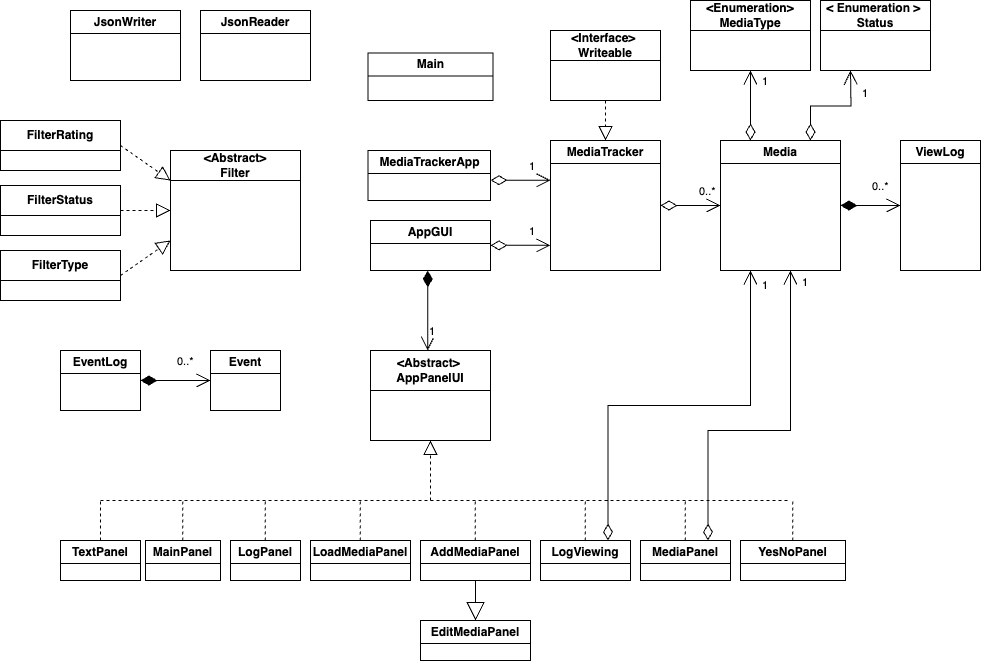

The diagram above was exported from draw.io. Its source (the exported page's mxGraphModel, read from the mxfile embedded in the PNG):
<mxGraphModel dx="2840" dy="1258" grid="1" gridSize="10" guides="1" tooltips="1" connect="1" arrows="1" fold="1" page="1" pageScale="1" pageWidth="850" pageHeight="1100" math="0" shadow="0">
  <root>
    <mxCell id="0" />
    <mxCell id="1" parent="0" />
    <mxCell id="AJBt9FcRwhxzpNTCExxk-1" value="Event" style="swimlane;whiteSpace=wrap;html=1;" parent="1" vertex="1">
      <mxGeometry x="-400" y="620" width="70" height="60" as="geometry" />
    </mxCell>
    <mxCell id="AJBt9FcRwhxzpNTCExxk-2" value="EventLog" style="swimlane;whiteSpace=wrap;html=1;" parent="1" vertex="1">
      <mxGeometry x="-550" y="620" width="80" height="60" as="geometry" />
    </mxCell>
    <mxCell id="AJBt9FcRwhxzpNTCExxk-3" value="&lt;div&gt;&amp;lt;Abstract&amp;gt;&lt;/div&gt;Filter" style="swimlane;whiteSpace=wrap;html=1;startSize=30;" parent="1" vertex="1">
      <mxGeometry x="-440" y="420" width="130" height="120" as="geometry" />
    </mxCell>
    <mxCell id="AJBt9FcRwhxzpNTCExxk-4" value="Media" style="swimlane;whiteSpace=wrap;html=1;" parent="1" vertex="1">
      <mxGeometry x="110" y="410" width="120" height="130" as="geometry" />
    </mxCell>
    <mxCell id="AJBt9FcRwhxzpNTCExxk-5" value="MediaTracker" style="swimlane;whiteSpace=wrap;html=1;" parent="1" vertex="1">
      <mxGeometry x="-60" y="410" width="110" height="130" as="geometry" />
    </mxCell>
    <mxCell id="AJBt9FcRwhxzpNTCExxk-6" value="ViewLog" style="swimlane;whiteSpace=wrap;html=1;" parent="1" vertex="1">
      <mxGeometry x="290" y="410" width="80" height="130" as="geometry" />
    </mxCell>
    <mxCell id="AJBt9FcRwhxzpNTCExxk-7" value="JsonReader" style="swimlane;whiteSpace=wrap;html=1;" parent="1" vertex="1">
      <mxGeometry x="-410" y="280" width="110" height="70" as="geometry" />
    </mxCell>
    <mxCell id="AJBt9FcRwhxzpNTCExxk-8" value="JsonWriter" style="swimlane;whiteSpace=wrap;html=1;" parent="1" vertex="1">
      <mxGeometry x="-540" y="280" width="110" height="70" as="geometry" />
    </mxCell>
    <mxCell id="AJBt9FcRwhxzpNTCExxk-9" value="&amp;lt;Interface&amp;gt;&amp;nbsp;&lt;div&gt;Writeable&lt;/div&gt;" style="swimlane;whiteSpace=wrap;html=1;startSize=30;" parent="1" vertex="1">
      <mxGeometry x="-60" y="300" width="110" height="70" as="geometry" />
    </mxCell>
    <mxCell id="AJBt9FcRwhxzpNTCExxk-10" value="AppGUI" style="swimlane;whiteSpace=wrap;html=1;" parent="1" vertex="1">
      <mxGeometry x="-240" y="490" width="120" height="50" as="geometry" />
    </mxCell>
    <mxCell id="AJBt9FcRwhxzpNTCExxk-11" value="MediaTrackerApp" style="swimlane;whiteSpace=wrap;html=1;" parent="1" vertex="1">
      <mxGeometry x="-242.5" y="420" width="122.5" height="50" as="geometry" />
    </mxCell>
    <mxCell id="AJBt9FcRwhxzpNTCExxk-12" value="Main" style="swimlane;whiteSpace=wrap;html=1;" parent="1" vertex="1">
      <mxGeometry x="-242.5" y="322.5" width="125" height="47.5" as="geometry" />
    </mxCell>
    <mxCell id="AJBt9FcRwhxzpNTCExxk-16" value="" style="endArrow=block;dashed=1;endFill=0;endSize=12;html=1;rounded=0;entryX=0.5;entryY=0;entryDx=0;entryDy=0;exitX=0.5;exitY=1;exitDx=0;exitDy=0;" parent="1" source="AJBt9FcRwhxzpNTCExxk-9" target="AJBt9FcRwhxzpNTCExxk-5" edge="1">
      <mxGeometry width="160" relative="1" as="geometry">
        <mxPoint x="15" y="380" as="sourcePoint" />
        <mxPoint x="220" y="340" as="targetPoint" />
      </mxGeometry>
    </mxCell>
    <mxCell id="AJBt9FcRwhxzpNTCExxk-48" value="&amp;lt;Abstract&amp;gt;&amp;nbsp;&lt;div&gt;AppPanelUI&lt;/div&gt;" style="swimlane;whiteSpace=wrap;html=1;startSize=40;" parent="1" vertex="1">
      <mxGeometry x="-240" y="620" width="120" height="90" as="geometry" />
    </mxCell>
    <mxCell id="AJBt9FcRwhxzpNTCExxk-60" value="AddMediaPanel" style="swimlane;whiteSpace=wrap;html=1;" parent="1" vertex="1">
      <mxGeometry x="-190" y="810" width="110" height="40" as="geometry" />
    </mxCell>
    <mxCell id="AJBt9FcRwhxzpNTCExxk-61" value="EditMediaPanel" style="swimlane;whiteSpace=wrap;html=1;" parent="1" vertex="1">
      <mxGeometry x="-190" y="890" width="110" height="40" as="geometry" />
    </mxCell>
    <mxCell id="AJBt9FcRwhxzpNTCExxk-63" value="" style="endArrow=block;endSize=16;endFill=0;html=1;rounded=0;entryX=0.5;entryY=0;entryDx=0;entryDy=0;exitX=0.5;exitY=1;exitDx=0;exitDy=0;" parent="1" source="AJBt9FcRwhxzpNTCExxk-60" target="AJBt9FcRwhxzpNTCExxk-61" edge="1">
      <mxGeometry width="160" relative="1" as="geometry">
        <mxPoint x="-230" y="704.44" as="sourcePoint" />
        <mxPoint x="-70" y="704.44" as="targetPoint" />
      </mxGeometry>
    </mxCell>
    <mxCell id="AJBt9FcRwhxzpNTCExxk-66" value="LoadMediaPanel" style="swimlane;whiteSpace=wrap;html=1;" parent="1" vertex="1">
      <mxGeometry x="-300" y="810" width="100" height="40" as="geometry" />
    </mxCell>
    <mxCell id="AJBt9FcRwhxzpNTCExxk-67" value="LogPanel" style="swimlane;whiteSpace=wrap;html=1;" parent="1" vertex="1">
      <mxGeometry x="-380" y="810" width="70" height="40" as="geometry" />
    </mxCell>
    <mxCell id="AJBt9FcRwhxzpNTCExxk-68" value="LogViewing" style="swimlane;whiteSpace=wrap;html=1;" parent="1" vertex="1">
      <mxGeometry x="-70" y="810" width="90" height="40" as="geometry" />
    </mxCell>
    <mxCell id="AJBt9FcRwhxzpNTCExxk-69" value="MainPanel" style="swimlane;whiteSpace=wrap;html=1;" parent="1" vertex="1">
      <mxGeometry x="-465" y="810" width="75" height="40" as="geometry" />
    </mxCell>
    <mxCell id="AJBt9FcRwhxzpNTCExxk-70" value="MediaPanel" style="swimlane;whiteSpace=wrap;html=1;" parent="1" vertex="1">
      <mxGeometry x="30" y="810" width="90" height="40" as="geometry" />
    </mxCell>
    <mxCell id="AJBt9FcRwhxzpNTCExxk-71" value="TextPanel" style="swimlane;whiteSpace=wrap;html=1;" parent="1" vertex="1">
      <mxGeometry x="-550" y="810" width="80" height="40" as="geometry" />
    </mxCell>
    <mxCell id="AJBt9FcRwhxzpNTCExxk-72" value="YesNoPanel" style="swimlane;whiteSpace=wrap;html=1;" parent="1" vertex="1">
      <mxGeometry x="130" y="810" width="105" height="40" as="geometry" />
    </mxCell>
    <mxCell id="AJBt9FcRwhxzpNTCExxk-73" value="" style="endArrow=block;dashed=1;endFill=0;endSize=12;html=1;rounded=0;entryX=0.5;entryY=1;entryDx=0;entryDy=0;" parent="1" target="AJBt9FcRwhxzpNTCExxk-48" edge="1">
      <mxGeometry width="160" relative="1" as="geometry">
        <mxPoint x="-180" y="770" as="sourcePoint" />
        <mxPoint x="80" y="750" as="targetPoint" />
      </mxGeometry>
    </mxCell>
    <mxCell id="AJBt9FcRwhxzpNTCExxk-75" value="" style="endArrow=none;dashed=1;html=1;strokeWidth=1;rounded=0;" parent="1" edge="1">
      <mxGeometry width="50" height="50" relative="1" as="geometry">
        <mxPoint x="-510" y="770" as="sourcePoint" />
        <mxPoint x="180" y="770" as="targetPoint" />
      </mxGeometry>
    </mxCell>
    <mxCell id="AJBt9FcRwhxzpNTCExxk-76" value="" style="endArrow=none;dashed=1;html=1;strokeWidth=1;rounded=0;exitX=0.5;exitY=0;exitDx=0;exitDy=0;" parent="1" source="AJBt9FcRwhxzpNTCExxk-71" edge="1">
      <mxGeometry width="50" height="50" relative="1" as="geometry">
        <mxPoint x="-710" y="780" as="sourcePoint" />
        <mxPoint x="-510" y="770" as="targetPoint" />
      </mxGeometry>
    </mxCell>
    <mxCell id="AJBt9FcRwhxzpNTCExxk-89" value="" style="endArrow=none;dashed=1;html=1;strokeWidth=1;rounded=0;exitX=0.5;exitY=0;exitDx=0;exitDy=0;" parent="1" edge="1">
      <mxGeometry width="50" height="50" relative="1" as="geometry">
        <mxPoint x="-427.71999999999997" y="810" as="sourcePoint" />
        <mxPoint x="-427.71999999999997" y="770" as="targetPoint" />
      </mxGeometry>
    </mxCell>
    <mxCell id="AJBt9FcRwhxzpNTCExxk-90" value="" style="endArrow=none;dashed=1;html=1;strokeWidth=1;rounded=0;exitX=0.5;exitY=0;exitDx=0;exitDy=0;" parent="1" edge="1">
      <mxGeometry width="50" height="50" relative="1" as="geometry">
        <mxPoint x="-345.21999999999997" y="810" as="sourcePoint" />
        <mxPoint x="-345.21999999999997" y="770" as="targetPoint" />
      </mxGeometry>
    </mxCell>
    <mxCell id="AJBt9FcRwhxzpNTCExxk-91" value="" style="endArrow=none;dashed=1;html=1;strokeWidth=1;rounded=0;exitX=0.5;exitY=0;exitDx=0;exitDy=0;" parent="1" edge="1">
      <mxGeometry width="50" height="50" relative="1" as="geometry">
        <mxPoint x="-250.27999999999997" y="810" as="sourcePoint" />
        <mxPoint x="-250.27999999999997" y="770" as="targetPoint" />
      </mxGeometry>
    </mxCell>
    <mxCell id="AJBt9FcRwhxzpNTCExxk-92" value="" style="endArrow=none;dashed=1;html=1;strokeWidth=1;rounded=0;exitX=0.5;exitY=0;exitDx=0;exitDy=0;" parent="1" edge="1">
      <mxGeometry width="50" height="50" relative="1" as="geometry">
        <mxPoint x="-135.21999999999997" y="810" as="sourcePoint" />
        <mxPoint x="-135.21999999999997" y="770" as="targetPoint" />
      </mxGeometry>
    </mxCell>
    <mxCell id="AJBt9FcRwhxzpNTCExxk-93" value="" style="endArrow=none;dashed=1;html=1;strokeWidth=1;rounded=0;exitX=0.5;exitY=0;exitDx=0;exitDy=0;" parent="1" edge="1">
      <mxGeometry width="50" height="50" relative="1" as="geometry">
        <mxPoint x="-25.21999999999997" y="810" as="sourcePoint" />
        <mxPoint x="-25.21999999999997" y="770" as="targetPoint" />
      </mxGeometry>
    </mxCell>
    <mxCell id="AJBt9FcRwhxzpNTCExxk-94" value="" style="endArrow=none;dashed=1;html=1;strokeWidth=1;rounded=0;exitX=0.5;exitY=0;exitDx=0;exitDy=0;" parent="1" edge="1">
      <mxGeometry width="50" height="50" relative="1" as="geometry">
        <mxPoint x="74.78" y="810" as="sourcePoint" />
        <mxPoint x="74.78" y="770" as="targetPoint" />
      </mxGeometry>
    </mxCell>
    <mxCell id="AJBt9FcRwhxzpNTCExxk-95" value="" style="endArrow=none;dashed=1;html=1;strokeWidth=1;rounded=0;exitX=0.5;exitY=0;exitDx=0;exitDy=0;" parent="1" edge="1">
      <mxGeometry width="50" height="50" relative="1" as="geometry">
        <mxPoint x="182.27999999999997" y="810" as="sourcePoint" />
        <mxPoint x="182.27999999999997" y="770" as="targetPoint" />
      </mxGeometry>
    </mxCell>
    <mxCell id="AJBt9FcRwhxzpNTCExxk-118" value="FilterRating" style="swimlane;whiteSpace=wrap;html=1;startSize=30;" parent="1" vertex="1">
      <mxGeometry x="-610" y="390" width="120" height="50" as="geometry" />
    </mxCell>
    <mxCell id="AJBt9FcRwhxzpNTCExxk-119" value="FilterStatus" style="swimlane;whiteSpace=wrap;html=1;startSize=30;" parent="1" vertex="1">
      <mxGeometry x="-610" y="455" width="120" height="50" as="geometry" />
    </mxCell>
    <mxCell id="AJBt9FcRwhxzpNTCExxk-120" value="FilterType" style="swimlane;whiteSpace=wrap;html=1;startSize=30;" parent="1" vertex="1">
      <mxGeometry x="-610" y="520" width="120" height="50" as="geometry" />
    </mxCell>
    <mxCell id="AJBt9FcRwhxzpNTCExxk-121" value="" style="endArrow=block;dashed=1;endFill=0;endSize=12;html=1;rounded=0;entryX=0;entryY=0.75;entryDx=0;entryDy=0;exitX=1;exitY=0.5;exitDx=0;exitDy=0;" parent="1" source="AJBt9FcRwhxzpNTCExxk-120" target="AJBt9FcRwhxzpNTCExxk-3" edge="1">
      <mxGeometry width="160" relative="1" as="geometry">
        <mxPoint x="-422" y="660" as="sourcePoint" />
        <mxPoint x="-467" y="570" as="targetPoint" />
      </mxGeometry>
    </mxCell>
    <mxCell id="AJBt9FcRwhxzpNTCExxk-122" value="" style="endArrow=block;dashed=1;endFill=0;endSize=12;html=1;rounded=0;entryX=0;entryY=0.5;entryDx=0;entryDy=0;exitX=1;exitY=0.5;exitDx=0;exitDy=0;" parent="1" source="AJBt9FcRwhxzpNTCExxk-119" target="AJBt9FcRwhxzpNTCExxk-3" edge="1">
      <mxGeometry width="160" relative="1" as="geometry">
        <mxPoint x="-600" y="605" as="sourcePoint" />
        <mxPoint x="-500" y="560" as="targetPoint" />
      </mxGeometry>
    </mxCell>
    <mxCell id="AJBt9FcRwhxzpNTCExxk-123" value="" style="endArrow=block;dashed=1;endFill=0;endSize=12;html=1;rounded=0;entryX=0;entryY=0.25;entryDx=0;entryDy=0;exitX=1;exitY=0.5;exitDx=0;exitDy=0;" parent="1" source="AJBt9FcRwhxzpNTCExxk-118" target="AJBt9FcRwhxzpNTCExxk-3" edge="1">
      <mxGeometry width="160" relative="1" as="geometry">
        <mxPoint x="-600" y="535" as="sourcePoint" />
        <mxPoint x="-500" y="530" as="targetPoint" />
      </mxGeometry>
    </mxCell>
    <mxCell id="AJBt9FcRwhxzpNTCExxk-147" value="1" style="endArrow=open;html=1;endSize=12;startArrow=diamondThin;startSize=14;startFill=1;edgeStyle=orthogonalEdgeStyle;align=left;verticalAlign=bottom;rounded=0;entryX=0.25;entryY=0;entryDx=0;entryDy=0;exitX=0.25;exitY=1;exitDx=0;exitDy=0;" parent="1" edge="1">
      <mxGeometry x="0.75" relative="1" as="geometry">
        <mxPoint x="-182.73" y="540" as="sourcePoint" />
        <mxPoint x="-182.73" y="620.0000000000001" as="targetPoint" />
        <mxPoint as="offset" />
      </mxGeometry>
    </mxCell>
    <mxCell id="AJBt9FcRwhxzpNTCExxk-151" value="0..*" style="endArrow=open;html=1;endSize=12;startArrow=diamondThin;startSize=14;startFill=1;edgeStyle=orthogonalEdgeStyle;align=left;verticalAlign=bottom;rounded=0;exitX=1;exitY=0.5;exitDx=0;exitDy=0;entryX=0;entryY=0.5;entryDx=0;entryDy=0;" parent="1" source="AJBt9FcRwhxzpNTCExxk-4" target="AJBt9FcRwhxzpNTCExxk-6" edge="1">
      <mxGeometry y="10" relative="1" as="geometry">
        <mxPoint x="240" y="480" as="sourcePoint" />
        <mxPoint x="300" y="480" as="targetPoint" />
        <mxPoint as="offset" />
      </mxGeometry>
    </mxCell>
    <mxCell id="AJBt9FcRwhxzpNTCExxk-155" value="0..*" style="endArrow=open;html=1;endSize=12;startArrow=diamondThin;startSize=14;startFill=1;edgeStyle=orthogonalEdgeStyle;align=left;verticalAlign=bottom;rounded=0;entryX=0;entryY=0.5;entryDx=0;entryDy=0;exitX=1;exitY=0.5;exitDx=0;exitDy=0;" parent="1" source="AJBt9FcRwhxzpNTCExxk-2" target="AJBt9FcRwhxzpNTCExxk-1" edge="1">
      <mxGeometry y="10" relative="1" as="geometry">
        <mxPoint x="-470" y="650" as="sourcePoint" />
        <mxPoint x="-405" y="660" as="targetPoint" />
        <mxPoint as="offset" />
      </mxGeometry>
    </mxCell>
    <mxCell id="zBt_HV0f-9UcoN6duIvy-1" value="&amp;lt;Enumeration&amp;gt;&lt;div&gt;MediaType&lt;/div&gt;" style="swimlane;whiteSpace=wrap;html=1;startSize=30;" vertex="1" parent="1">
      <mxGeometry x="80" y="270" width="120" height="70" as="geometry" />
    </mxCell>
    <mxCell id="zBt_HV0f-9UcoN6duIvy-2" value="&amp;lt;&amp;nbsp;Enumeration &amp;gt;&amp;nbsp;&lt;div&gt;Status&lt;/div&gt;" style="swimlane;whiteSpace=wrap;html=1;startSize=30;" vertex="1" parent="1">
      <mxGeometry x="210" y="270" width="110" height="70" as="geometry" />
    </mxCell>
    <mxCell id="zBt_HV0f-9UcoN6duIvy-4" value="0..*" style="endArrow=open;html=1;endSize=12;startArrow=diamondThin;startSize=14;startFill=0;edgeStyle=orthogonalEdgeStyle;align=left;verticalAlign=bottom;rounded=0;exitX=1;exitY=0.5;exitDx=0;exitDy=0;entryX=0;entryY=0.5;entryDx=0;entryDy=0;" edge="1" parent="1" source="AJBt9FcRwhxzpNTCExxk-5" target="AJBt9FcRwhxzpNTCExxk-4">
      <mxGeometry x="0.2308" y="5" relative="1" as="geometry">
        <mxPoint x="50" y="490" as="sourcePoint" />
        <mxPoint x="100" y="490" as="targetPoint" />
        <mxPoint as="offset" />
      </mxGeometry>
    </mxCell>
    <mxCell id="zBt_HV0f-9UcoN6duIvy-5" value="1" style="endArrow=open;html=1;endSize=12;startArrow=diamondThin;startSize=14;startFill=0;edgeStyle=orthogonalEdgeStyle;align=left;verticalAlign=bottom;rounded=0;exitX=0.75;exitY=0;exitDx=0;exitDy=0;" edge="1" parent="1" source="AJBt9FcRwhxzpNTCExxk-70">
      <mxGeometry x="0.8797" y="-10" relative="1" as="geometry">
        <mxPoint x="90" y="690" as="sourcePoint" />
        <mxPoint x="180" y="540" as="targetPoint" />
        <mxPoint as="offset" />
        <Array as="points">
          <mxPoint x="98" y="700" />
          <mxPoint x="180" y="700" />
        </Array>
      </mxGeometry>
    </mxCell>
    <mxCell id="zBt_HV0f-9UcoN6duIvy-6" value="1" style="endArrow=open;html=1;endSize=12;startArrow=diamondThin;startSize=14;startFill=0;edgeStyle=orthogonalEdgeStyle;align=left;verticalAlign=bottom;rounded=0;exitX=0.75;exitY=0;exitDx=0;exitDy=0;entryX=0.25;entryY=1;entryDx=0;entryDy=0;" edge="1" parent="1" source="AJBt9FcRwhxzpNTCExxk-68" target="AJBt9FcRwhxzpNTCExxk-4">
      <mxGeometry x="0.8797" y="-10" relative="1" as="geometry">
        <mxPoint x="-32.52000000000001" y="799.76" as="sourcePoint" />
        <mxPoint x="29.47999999999999" y="529.76" as="targetPoint" />
        <mxPoint as="offset" />
      </mxGeometry>
    </mxCell>
    <mxCell id="zBt_HV0f-9UcoN6duIvy-9" value="1" style="endArrow=open;html=1;endSize=12;startArrow=diamondThin;startSize=14;startFill=0;edgeStyle=orthogonalEdgeStyle;align=left;verticalAlign=bottom;rounded=0;entryX=0.5;entryY=1;entryDx=0;entryDy=0;exitX=0.25;exitY=0;exitDx=0;exitDy=0;" edge="1" parent="1" source="AJBt9FcRwhxzpNTCExxk-4" target="zBt_HV0f-9UcoN6duIvy-1">
      <mxGeometry x="0.4286" y="-10" relative="1" as="geometry">
        <mxPoint x="170" y="380" as="sourcePoint" />
        <mxPoint x="180" y="370" as="targetPoint" />
        <mxPoint as="offset" />
      </mxGeometry>
    </mxCell>
    <mxCell id="zBt_HV0f-9UcoN6duIvy-13" value="1" style="endArrow=open;html=1;endSize=12;startArrow=diamondThin;startSize=14;startFill=0;edgeStyle=orthogonalEdgeStyle;align=left;verticalAlign=bottom;rounded=0;exitX=0.75;exitY=0;exitDx=0;exitDy=0;" edge="1" parent="1" source="AJBt9FcRwhxzpNTCExxk-4">
      <mxGeometry x="0.4286" y="-10" relative="1" as="geometry">
        <mxPoint x="230" y="400" as="sourcePoint" />
        <mxPoint x="240" y="340" as="targetPoint" />
        <mxPoint as="offset" />
      </mxGeometry>
    </mxCell>
    <mxCell id="zBt_HV0f-9UcoN6duIvy-14" value="1" style="endArrow=open;html=1;endSize=12;startArrow=diamondThin;startSize=14;startFill=0;edgeStyle=orthogonalEdgeStyle;align=left;verticalAlign=bottom;rounded=0;" edge="1" parent="1">
      <mxGeometry x="0.2308" y="5" relative="1" as="geometry">
        <mxPoint x="-120" y="449.7" as="sourcePoint" />
        <mxPoint x="-60" y="449.7" as="targetPoint" />
        <mxPoint as="offset" />
      </mxGeometry>
    </mxCell>
    <mxCell id="zBt_HV0f-9UcoN6duIvy-15" value="1" style="endArrow=open;html=1;endSize=12;startArrow=diamondThin;startSize=14;startFill=0;edgeStyle=orthogonalEdgeStyle;align=left;verticalAlign=bottom;rounded=0;" edge="1" parent="1">
      <mxGeometry x="0.2308" y="5" relative="1" as="geometry">
        <mxPoint x="-120" y="514.87" as="sourcePoint" />
        <mxPoint x="-60" y="514.87" as="targetPoint" />
        <mxPoint as="offset" />
      </mxGeometry>
    </mxCell>
  </root>
</mxGraphModel>